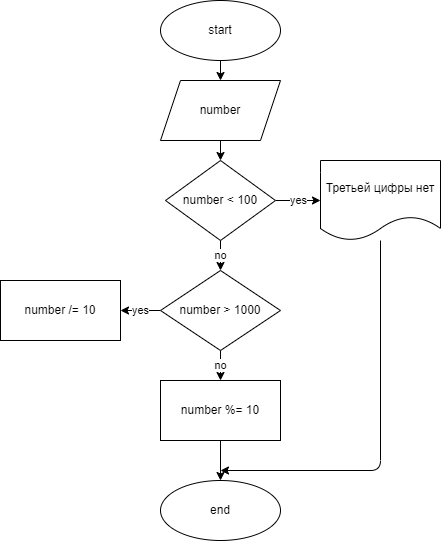

The diagram above was exported from draw.io. Its source (the exported page's mxGraphModel, read from the mxfile embedded in the PNG):
<mxGraphModel dx="1037" dy="306" grid="1" gridSize="10" guides="1" tooltips="1" connect="1" arrows="1" fold="1" page="1" pageScale="1" pageWidth="827" pageHeight="1169" math="0" shadow="0">
  <root>
    <mxCell id="0" />
    <mxCell id="1" parent="0" />
    <mxCell id="10" style="edgeStyle=none;html=1;" edge="1" parent="1" source="2" target="3">
      <mxGeometry relative="1" as="geometry" />
    </mxCell>
    <mxCell id="2" value="start" style="ellipse;whiteSpace=wrap;html=1;" vertex="1" parent="1">
      <mxGeometry x="240" y="10" width="120" height="60" as="geometry" />
    </mxCell>
    <mxCell id="11" style="edgeStyle=none;html=1;" edge="1" parent="1" source="3" target="4">
      <mxGeometry relative="1" as="geometry" />
    </mxCell>
    <mxCell id="3" value="number" style="shape=parallelogram;perimeter=parallelogramPerimeter;whiteSpace=wrap;html=1;fixedSize=1;" vertex="1" parent="1">
      <mxGeometry x="240" y="90" width="120" height="60" as="geometry" />
    </mxCell>
    <mxCell id="12" value="no" style="edgeStyle=none;html=1;entryX=0.5;entryY=0;entryDx=0;entryDy=0;" edge="1" parent="1" source="4" target="6">
      <mxGeometry relative="1" as="geometry" />
    </mxCell>
    <mxCell id="13" value="yes" style="edgeStyle=none;html=1;" edge="1" parent="1" source="4" target="5">
      <mxGeometry relative="1" as="geometry" />
    </mxCell>
    <mxCell id="4" value="number &amp;lt; 100" style="rhombus;whiteSpace=wrap;html=1;" vertex="1" parent="1">
      <mxGeometry x="245" y="170" width="110" height="80" as="geometry" />
    </mxCell>
    <mxCell id="17" style="edgeStyle=none;html=1;" edge="1" parent="1" source="5">
      <mxGeometry relative="1" as="geometry">
        <mxPoint x="300" y="480" as="targetPoint" />
        <Array as="points">
          <mxPoint x="460" y="480" />
        </Array>
      </mxGeometry>
    </mxCell>
    <mxCell id="5" value="Третьей цифры нет" style="shape=document;whiteSpace=wrap;html=1;boundedLbl=1;" vertex="1" parent="1">
      <mxGeometry x="400" y="170" width="120" height="80" as="geometry" />
    </mxCell>
    <mxCell id="14" value="yes" style="edgeStyle=none;html=1;entryX=1;entryY=0.5;entryDx=0;entryDy=0;" edge="1" parent="1" source="6" target="7">
      <mxGeometry relative="1" as="geometry" />
    </mxCell>
    <mxCell id="15" value="no" style="edgeStyle=none;html=1;" edge="1" parent="1" source="6" target="8">
      <mxGeometry relative="1" as="geometry" />
    </mxCell>
    <mxCell id="6" value="number &amp;gt; 1000" style="rhombus;whiteSpace=wrap;html=1;" vertex="1" parent="1">
      <mxGeometry x="240" y="280" width="120" height="80" as="geometry" />
    </mxCell>
    <mxCell id="7" value="number /= 10" style="whiteSpace=wrap;html=1;" vertex="1" parent="1">
      <mxGeometry x="80" y="290" width="120" height="60" as="geometry" />
    </mxCell>
    <mxCell id="16" style="edgeStyle=none;html=1;" edge="1" parent="1" source="8" target="9">
      <mxGeometry relative="1" as="geometry" />
    </mxCell>
    <mxCell id="8" value="number %= 10" style="whiteSpace=wrap;html=1;" vertex="1" parent="1">
      <mxGeometry x="240" y="390" width="120" height="60" as="geometry" />
    </mxCell>
    <mxCell id="9" value="end" style="ellipse;whiteSpace=wrap;html=1;" vertex="1" parent="1">
      <mxGeometry x="240" y="490" width="120" height="60" as="geometry" />
    </mxCell>
  </root>
</mxGraphModel>